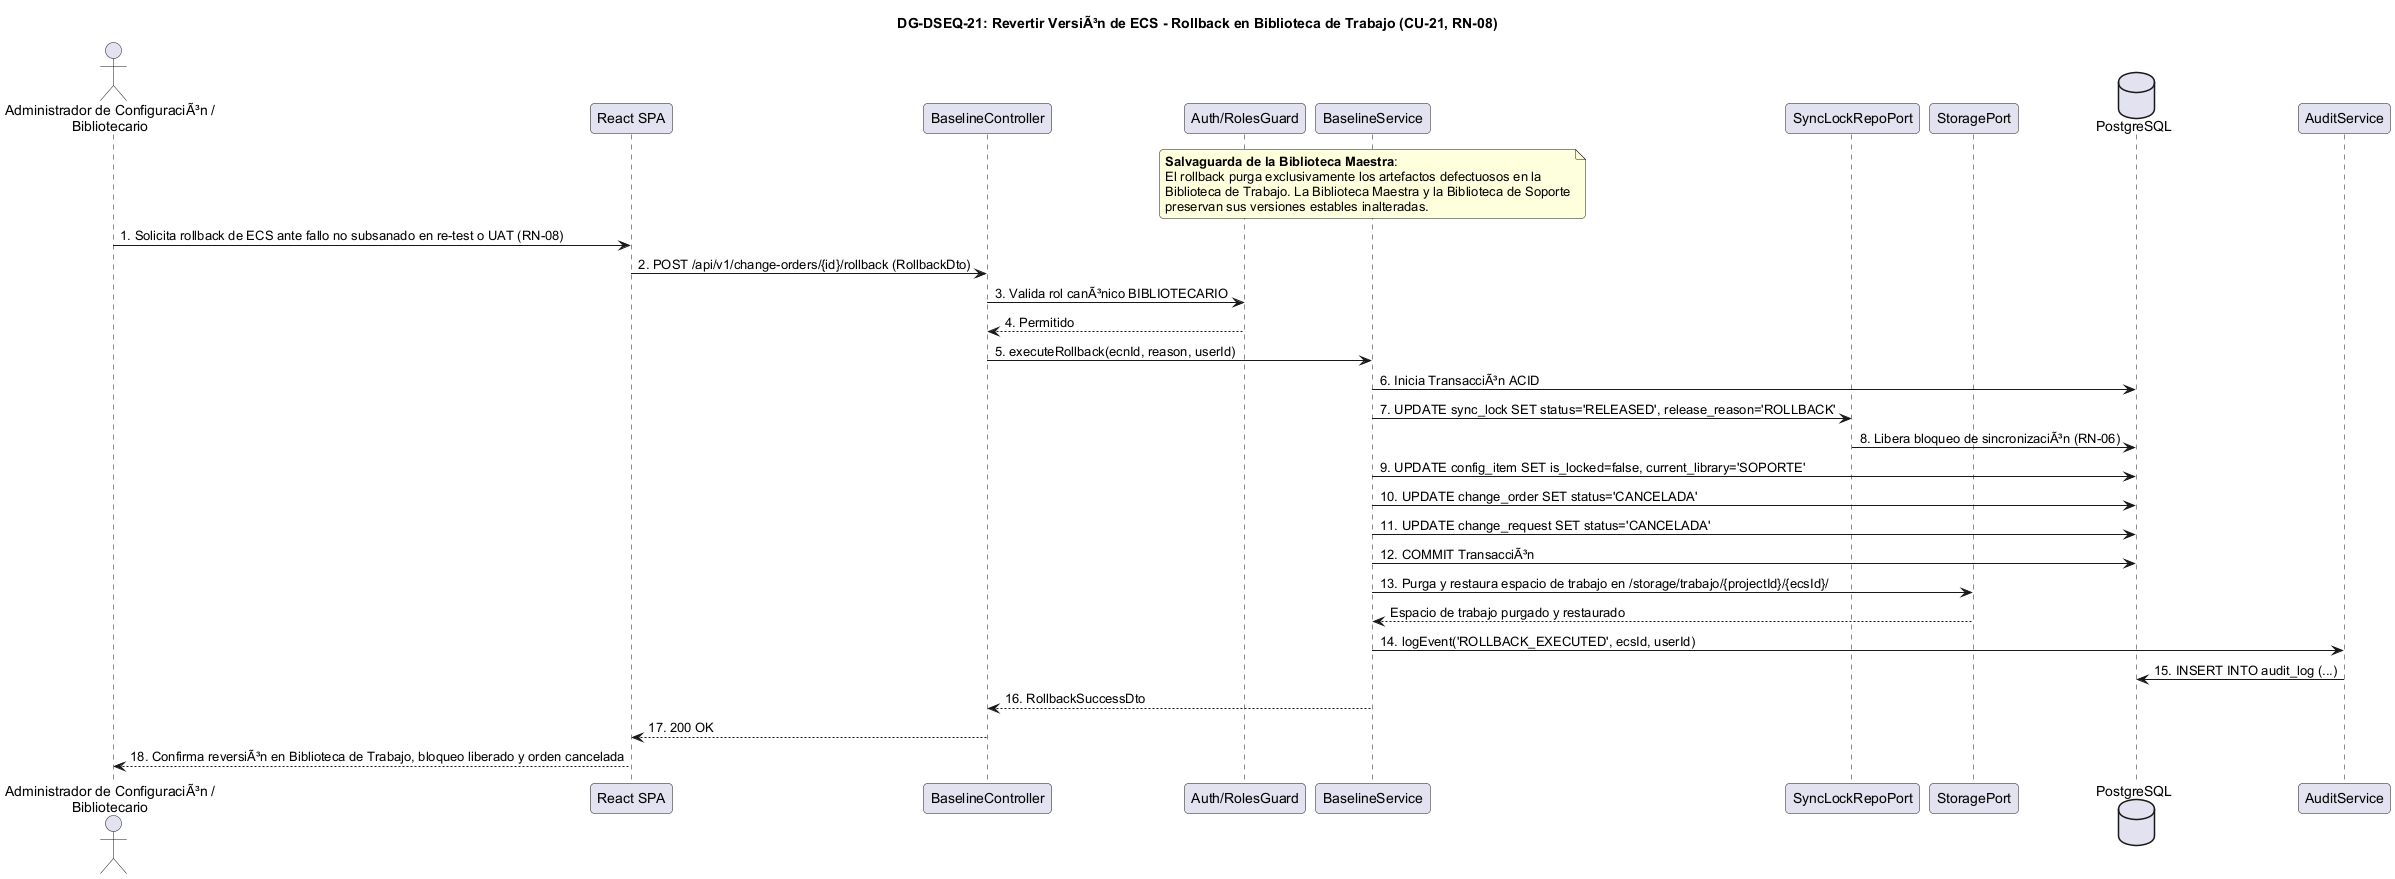

The diagram above was rendered by PlantUML. Its source (embedded in the PNG):
@startuml
skinparam shadowing false
skinparam roundcorner 8
skinparam defaultFontName Arial

title <b>DG-DSEQ-21: Revertir VersiÃ³n de ECS - Rollback en Biblioteca de Trabajo (CU-21, RN-08)</b>

actor "Administrador de ConfiguraciÃ³n /\nBibliotecario" as Actor
participant "React SPA" as UI
participant "BaselineController" as Ctrl
participant "Auth/RolesGuard" as Guard
participant "BaselineService" as Service
participant "SyncLockRepoPort" as LockRepo
participant "StoragePort" as Storage
database "PostgreSQL" as DB
participant "AuditService" as Audit

note over Service
  <b>Salvaguarda de la Biblioteca Maestra</b>:
  El rollback purga exclusivamente los artefactos defectuosos en la
  Biblioteca de Trabajo. La Biblioteca Maestra y la Biblioteca de Soporte
  preservan sus versiones estables inalteradas.
end note

Actor -> UI : 1. Solicita rollback de ECS ante fallo no subsanado en re-test o UAT (RN-08)
UI -> Ctrl : 2. POST /api/v1/change-orders/{id}/rollback (RollbackDto)
Ctrl -> Guard : 3. Valida rol canÃ³nico BIBLIOTECARIO
Guard --> Ctrl : 4. Permitido
Ctrl -> Service : 5. executeRollback(ecnId, reason, userId)

Service -> DB : 6. Inicia TransacciÃ³n ACID
Service -> LockRepo : 7. UPDATE sync_lock SET status='RELEASED', release_reason='ROLLBACK'
LockRepo -> DB : 8. Libera bloqueo de sincronizaciÃ³n (RN-06)
Service -> DB : 9. UPDATE config_item SET is_locked=false, current_library='SOPORTE'
Service -> DB : 10. UPDATE change_order SET status='CANCELADA'
Service -> DB : 11. UPDATE change_request SET status='CANCELADA'
Service -> DB : 12. COMMIT TransacciÃ³n

Service -> Storage : 13. Purga y restaura espacio de trabajo en /storage/trabajo/{projectId}/{ecsId}/
Storage --> Service : Espacio de trabajo purgado y restaurado
Service -> Audit : 14. logEvent('ROLLBACK_EXECUTED', ecsId, userId)
Audit -> DB : 15. INSERT INTO audit_log (...)
Service --> Ctrl : 16. RollbackSuccessDto
Ctrl --> UI : 17. 200 OK
UI --> Actor : 18. Confirma reversiÃ³n en Biblioteca de Trabajo, bloqueo liberado y orden cancelada

@enduml